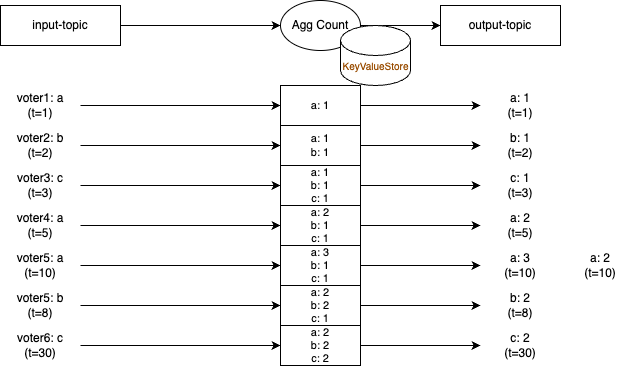

The diagram above was exported from draw.io. Its source (the exported page's mxGraphModel, read from the mxfile embedded in the PNG):
<mxGraphModel dx="419" dy="796" grid="1" gridSize="10" guides="1" tooltips="1" connect="1" arrows="1" fold="1" page="1" pageScale="1" pageWidth="1169" pageHeight="827" math="0" shadow="0">
  <root>
    <mxCell id="0" />
    <mxCell id="1" parent="0" />
    <mxCell id="pKS4B4EWEE2jMQGI_RAB-51" style="edgeStyle=orthogonalEdgeStyle;rounded=0;orthogonalLoop=1;jettySize=auto;html=1;entryX=0;entryY=0.5;entryDx=0;entryDy=0;strokeColor=#000000;fontColor=#000000;" parent="1" source="pKS4B4EWEE2jMQGI_RAB-52" target="pKS4B4EWEE2jMQGI_RAB-54" edge="1">
      <mxGeometry relative="1" as="geometry" />
    </mxCell>
    <mxCell id="pKS4B4EWEE2jMQGI_RAB-52" value="&lt;div&gt;&lt;font&gt;input-topic&lt;/font&gt;&lt;/div&gt;" style="rounded=0;whiteSpace=wrap;html=1;strokeColor=#000000;fontColor=#000000;" parent="1" vertex="1">
      <mxGeometry x="80" y="160" width="120" height="40" as="geometry" />
    </mxCell>
    <mxCell id="pKS4B4EWEE2jMQGI_RAB-53" style="edgeStyle=orthogonalEdgeStyle;rounded=0;orthogonalLoop=1;jettySize=auto;html=1;entryX=0;entryY=0.5;entryDx=0;entryDy=0;strokeColor=#000000;fontColor=#000000;" parent="1" source="pKS4B4EWEE2jMQGI_RAB-54" target="pKS4B4EWEE2jMQGI_RAB-55" edge="1">
      <mxGeometry relative="1" as="geometry" />
    </mxCell>
    <mxCell id="pKS4B4EWEE2jMQGI_RAB-54" value="&lt;font&gt;Agg Count&lt;/font&gt;" style="ellipse;whiteSpace=wrap;html=1;strokeColor=#000000;fontColor=#000000;" parent="1" vertex="1">
      <mxGeometry x="360" y="155" width="80" height="50" as="geometry" />
    </mxCell>
    <mxCell id="pKS4B4EWEE2jMQGI_RAB-55" value="&lt;font&gt;output-topic&lt;/font&gt;" style="rounded=0;whiteSpace=wrap;html=1;strokeColor=#000000;fontColor=#000000;" parent="1" vertex="1">
      <mxGeometry x="520" y="160" width="120" height="40" as="geometry" />
    </mxCell>
    <mxCell id="GSHHPHuIhnTSmaOaYL3V-2" style="edgeStyle=orthogonalEdgeStyle;rounded=0;orthogonalLoop=1;jettySize=auto;html=1;entryX=0;entryY=0.5;entryDx=0;entryDy=0;" parent="1" source="pKS4B4EWEE2jMQGI_RAB-57" target="GSHHPHuIhnTSmaOaYL3V-1" edge="1">
      <mxGeometry relative="1" as="geometry" />
    </mxCell>
    <mxCell id="pKS4B4EWEE2jMQGI_RAB-57" value="voter1: a&lt;div&gt;(t=1)&lt;/div&gt;" style="text;html=1;align=center;verticalAlign=middle;whiteSpace=wrap;rounded=0;fontColor=#000000;" parent="1" vertex="1">
      <mxGeometry x="80" y="245" width="80" height="30" as="geometry" />
    </mxCell>
    <mxCell id="GSHHPHuIhnTSmaOaYL3V-5" style="edgeStyle=orthogonalEdgeStyle;rounded=0;orthogonalLoop=1;jettySize=auto;html=1;entryX=0;entryY=0.5;entryDx=0;entryDy=0;" parent="1" source="pKS4B4EWEE2jMQGI_RAB-63" target="GSHHPHuIhnTSmaOaYL3V-3" edge="1">
      <mxGeometry relative="1" as="geometry" />
    </mxCell>
    <mxCell id="pKS4B4EWEE2jMQGI_RAB-63" value="voter2: b&lt;div&gt;(t=2)&lt;/div&gt;" style="text;html=1;align=center;verticalAlign=middle;whiteSpace=wrap;rounded=0;fontColor=#000000;" parent="1" vertex="1">
      <mxGeometry x="80" y="285" width="80" height="30" as="geometry" />
    </mxCell>
    <mxCell id="GSHHPHuIhnTSmaOaYL3V-6" style="edgeStyle=orthogonalEdgeStyle;rounded=0;orthogonalLoop=1;jettySize=auto;html=1;entryX=0;entryY=0.5;entryDx=0;entryDy=0;" parent="1" source="pKS4B4EWEE2jMQGI_RAB-68" target="GSHHPHuIhnTSmaOaYL3V-4" edge="1">
      <mxGeometry relative="1" as="geometry" />
    </mxCell>
    <mxCell id="pKS4B4EWEE2jMQGI_RAB-68" value="voter3: c&lt;div&gt;(t=3)&lt;/div&gt;" style="text;html=1;align=center;verticalAlign=middle;whiteSpace=wrap;rounded=0;fontColor=#000000;" parent="1" vertex="1">
      <mxGeometry x="80" y="325" width="80" height="30" as="geometry" />
    </mxCell>
    <mxCell id="pKS4B4EWEE2jMQGI_RAB-72" value="" style="shape=cylinder3;whiteSpace=wrap;html=1;boundedLbl=1;backgroundOutline=1;size=15;strokeColor=#000000;fontColor=#000000;" parent="1" vertex="1">
      <mxGeometry x="420" y="180" width="70" height="60" as="geometry" />
    </mxCell>
    <mxCell id="GSHHPHuIhnTSmaOaYL3V-10" style="edgeStyle=orthogonalEdgeStyle;rounded=0;orthogonalLoop=1;jettySize=auto;html=1;entryX=0;entryY=0.5;entryDx=0;entryDy=0;" parent="1" source="pKS4B4EWEE2jMQGI_RAB-74" target="GSHHPHuIhnTSmaOaYL3V-9" edge="1">
      <mxGeometry relative="1" as="geometry" />
    </mxCell>
    <mxCell id="pKS4B4EWEE2jMQGI_RAB-74" value="voter4: a&lt;div&gt;(t=5)&lt;/div&gt;" style="text;html=1;align=center;verticalAlign=middle;whiteSpace=wrap;rounded=0;fontColor=#000000;" parent="1" vertex="1">
      <mxGeometry x="80" y="365" width="80" height="30" as="geometry" />
    </mxCell>
    <mxCell id="GSHHPHuIhnTSmaOaYL3V-12" style="edgeStyle=orthogonalEdgeStyle;rounded=0;orthogonalLoop=1;jettySize=auto;html=1;entryX=0;entryY=0.5;entryDx=0;entryDy=0;" parent="1" source="pKS4B4EWEE2jMQGI_RAB-80" target="GSHHPHuIhnTSmaOaYL3V-11" edge="1">
      <mxGeometry relative="1" as="geometry" />
    </mxCell>
    <mxCell id="pKS4B4EWEE2jMQGI_RAB-80" value="voter5: a&lt;div&gt;(t=10)&lt;/div&gt;" style="text;html=1;align=center;verticalAlign=middle;whiteSpace=wrap;rounded=0;fontColor=#000000;" parent="1" vertex="1">
      <mxGeometry x="80" y="405" width="80" height="30" as="geometry" />
    </mxCell>
    <mxCell id="GSHHPHuIhnTSmaOaYL3V-14" style="edgeStyle=orthogonalEdgeStyle;rounded=0;orthogonalLoop=1;jettySize=auto;html=1;entryX=0;entryY=0.5;entryDx=0;entryDy=0;" parent="1" source="pKS4B4EWEE2jMQGI_RAB-81" target="GSHHPHuIhnTSmaOaYL3V-13" edge="1">
      <mxGeometry relative="1" as="geometry" />
    </mxCell>
    <mxCell id="pKS4B4EWEE2jMQGI_RAB-81" value="voter5: b&lt;div&gt;(t=8)&lt;/div&gt;" style="text;html=1;align=center;verticalAlign=middle;whiteSpace=wrap;rounded=0;fontColor=#000000;" parent="1" vertex="1">
      <mxGeometry x="80" y="445" width="80" height="30" as="geometry" />
    </mxCell>
    <mxCell id="GSHHPHuIhnTSmaOaYL3V-16" style="edgeStyle=orthogonalEdgeStyle;rounded=0;orthogonalLoop=1;jettySize=auto;html=1;entryX=0;entryY=0.5;entryDx=0;entryDy=0;" parent="1" source="pKS4B4EWEE2jMQGI_RAB-82" target="GSHHPHuIhnTSmaOaYL3V-15" edge="1">
      <mxGeometry relative="1" as="geometry" />
    </mxCell>
    <mxCell id="pKS4B4EWEE2jMQGI_RAB-82" value="voter6: c&lt;div&gt;(t=30)&lt;/div&gt;" style="text;html=1;align=center;verticalAlign=middle;whiteSpace=wrap;rounded=0;fontColor=#000000;" parent="1" vertex="1">
      <mxGeometry x="80" y="485" width="80" height="30" as="geometry" />
    </mxCell>
    <mxCell id="GSHHPHuIhnTSmaOaYL3V-19" style="edgeStyle=orthogonalEdgeStyle;rounded=0;orthogonalLoop=1;jettySize=auto;html=1;entryX=0;entryY=0.5;entryDx=0;entryDy=0;" parent="1" source="GSHHPHuIhnTSmaOaYL3V-1" target="GSHHPHuIhnTSmaOaYL3V-18" edge="1">
      <mxGeometry relative="1" as="geometry" />
    </mxCell>
    <mxCell id="GSHHPHuIhnTSmaOaYL3V-1" value="a: 1" style="text;html=1;align=center;verticalAlign=middle;whiteSpace=wrap;rounded=0;fontColor=#000000;strokeColor=default;fontSize=11;" parent="1" vertex="1">
      <mxGeometry x="360" y="240" width="80" height="40" as="geometry" />
    </mxCell>
    <mxCell id="GSHHPHuIhnTSmaOaYL3V-27" style="edgeStyle=orthogonalEdgeStyle;rounded=0;orthogonalLoop=1;jettySize=auto;html=1;entryX=0;entryY=0.5;entryDx=0;entryDy=0;" parent="1" source="GSHHPHuIhnTSmaOaYL3V-3" target="GSHHPHuIhnTSmaOaYL3V-20" edge="1">
      <mxGeometry relative="1" as="geometry" />
    </mxCell>
    <mxCell id="GSHHPHuIhnTSmaOaYL3V-3" value="a: 1&lt;div style=&quot;font-size: 11px;&quot;&gt;b: 1&lt;/div&gt;" style="text;html=1;align=center;verticalAlign=middle;whiteSpace=wrap;rounded=0;fontColor=#000000;fillColor=none;strokeColor=default;fontSize=11;" parent="1" vertex="1">
      <mxGeometry x="360" y="280" width="80" height="40" as="geometry" />
    </mxCell>
    <mxCell id="GSHHPHuIhnTSmaOaYL3V-28" style="edgeStyle=orthogonalEdgeStyle;rounded=0;orthogonalLoop=1;jettySize=auto;html=1;entryX=0;entryY=0.5;entryDx=0;entryDy=0;" parent="1" source="GSHHPHuIhnTSmaOaYL3V-4" target="GSHHPHuIhnTSmaOaYL3V-21" edge="1">
      <mxGeometry relative="1" as="geometry" />
    </mxCell>
    <mxCell id="GSHHPHuIhnTSmaOaYL3V-4" value="a: 1&lt;div style=&quot;font-size: 11px;&quot;&gt;b: 1&lt;/div&gt;&lt;div style=&quot;font-size: 11px;&quot;&gt;c: 1&lt;/div&gt;" style="text;html=1;align=center;verticalAlign=middle;whiteSpace=wrap;rounded=0;fontColor=#000000;strokeColor=default;fontSize=11;" parent="1" vertex="1">
      <mxGeometry x="360" y="320" width="80" height="40" as="geometry" />
    </mxCell>
    <mxCell id="GSHHPHuIhnTSmaOaYL3V-29" style="edgeStyle=orthogonalEdgeStyle;rounded=0;orthogonalLoop=1;jettySize=auto;html=1;entryX=0;entryY=0.5;entryDx=0;entryDy=0;" parent="1" source="GSHHPHuIhnTSmaOaYL3V-9" target="GSHHPHuIhnTSmaOaYL3V-22" edge="1">
      <mxGeometry relative="1" as="geometry" />
    </mxCell>
    <mxCell id="GSHHPHuIhnTSmaOaYL3V-9" value="a: 2&lt;div style=&quot;font-size: 11px;&quot;&gt;b: 1&lt;/div&gt;&lt;div style=&quot;font-size: 11px;&quot;&gt;c: 1&lt;/div&gt;" style="text;html=1;align=center;verticalAlign=middle;whiteSpace=wrap;rounded=0;fontColor=#000000;strokeColor=default;fontSize=11;" parent="1" vertex="1">
      <mxGeometry x="360" y="360" width="80" height="40" as="geometry" />
    </mxCell>
    <mxCell id="GSHHPHuIhnTSmaOaYL3V-30" style="edgeStyle=orthogonalEdgeStyle;rounded=0;orthogonalLoop=1;jettySize=auto;html=1;entryX=0;entryY=0.5;entryDx=0;entryDy=0;" parent="1" source="GSHHPHuIhnTSmaOaYL3V-11" target="GSHHPHuIhnTSmaOaYL3V-23" edge="1">
      <mxGeometry relative="1" as="geometry" />
    </mxCell>
    <mxCell id="GSHHPHuIhnTSmaOaYL3V-11" value="a: 3&lt;div style=&quot;font-size: 11px;&quot;&gt;b: 1&lt;/div&gt;&lt;div style=&quot;font-size: 11px;&quot;&gt;c: 1&lt;/div&gt;" style="text;html=1;align=center;verticalAlign=middle;whiteSpace=wrap;rounded=0;fontColor=#000000;strokeColor=default;fontSize=11;" parent="1" vertex="1">
      <mxGeometry x="360" y="400" width="80" height="40" as="geometry" />
    </mxCell>
    <mxCell id="GSHHPHuIhnTSmaOaYL3V-31" style="edgeStyle=orthogonalEdgeStyle;rounded=0;orthogonalLoop=1;jettySize=auto;html=1;" parent="1" source="GSHHPHuIhnTSmaOaYL3V-13" target="GSHHPHuIhnTSmaOaYL3V-25" edge="1">
      <mxGeometry relative="1" as="geometry" />
    </mxCell>
    <mxCell id="GSHHPHuIhnTSmaOaYL3V-13" value="a: 2&lt;div style=&quot;font-size: 11px;&quot;&gt;b: 2&lt;/div&gt;&lt;div style=&quot;font-size: 11px;&quot;&gt;c: 1&lt;/div&gt;" style="text;html=1;align=center;verticalAlign=middle;whiteSpace=wrap;rounded=0;fontColor=#000000;strokeColor=default;fontSize=11;" parent="1" vertex="1">
      <mxGeometry x="360" y="440" width="80" height="40" as="geometry" />
    </mxCell>
    <mxCell id="GSHHPHuIhnTSmaOaYL3V-32" style="edgeStyle=orthogonalEdgeStyle;rounded=0;orthogonalLoop=1;jettySize=auto;html=1;entryX=0;entryY=0.5;entryDx=0;entryDy=0;" parent="1" source="GSHHPHuIhnTSmaOaYL3V-15" target="GSHHPHuIhnTSmaOaYL3V-26" edge="1">
      <mxGeometry relative="1" as="geometry" />
    </mxCell>
    <mxCell id="GSHHPHuIhnTSmaOaYL3V-15" value="a: 2&lt;div style=&quot;font-size: 11px;&quot;&gt;b: 2&lt;/div&gt;&lt;div style=&quot;font-size: 11px;&quot;&gt;c: 2&lt;/div&gt;" style="text;html=1;align=center;verticalAlign=middle;whiteSpace=wrap;rounded=0;fontColor=#000000;strokeColor=default;fontSize=11;" parent="1" vertex="1">
      <mxGeometry x="360" y="480" width="80" height="40" as="geometry" />
    </mxCell>
    <mxCell id="GSHHPHuIhnTSmaOaYL3V-18" value="a: 1&lt;div&gt;(t=1)&lt;/div&gt;" style="text;html=1;align=center;verticalAlign=middle;whiteSpace=wrap;rounded=0;fontColor=#000000;" parent="1" vertex="1">
      <mxGeometry x="560" y="245" width="80" height="30" as="geometry" />
    </mxCell>
    <mxCell id="GSHHPHuIhnTSmaOaYL3V-20" value="b: 1&lt;div&gt;(t=2)&lt;/div&gt;" style="text;html=1;align=center;verticalAlign=middle;whiteSpace=wrap;rounded=0;fontColor=#000000;" parent="1" vertex="1">
      <mxGeometry x="560" y="285" width="80" height="30" as="geometry" />
    </mxCell>
    <mxCell id="GSHHPHuIhnTSmaOaYL3V-21" value="c: 1&lt;div&gt;(t=3)&lt;/div&gt;" style="text;html=1;align=center;verticalAlign=middle;whiteSpace=wrap;rounded=0;fontColor=#000000;" parent="1" vertex="1">
      <mxGeometry x="560" y="325" width="80" height="30" as="geometry" />
    </mxCell>
    <mxCell id="GSHHPHuIhnTSmaOaYL3V-22" value="a: 2&lt;div&gt;(t=5)&lt;/div&gt;" style="text;html=1;align=center;verticalAlign=middle;whiteSpace=wrap;rounded=0;fontColor=#000000;" parent="1" vertex="1">
      <mxGeometry x="560" y="365" width="80" height="30" as="geometry" />
    </mxCell>
    <mxCell id="GSHHPHuIhnTSmaOaYL3V-23" value="a: 3&lt;div&gt;(t=10)&lt;/div&gt;" style="text;html=1;align=center;verticalAlign=middle;whiteSpace=wrap;rounded=0;fontColor=#000000;" parent="1" vertex="1">
      <mxGeometry x="560" y="405" width="80" height="30" as="geometry" />
    </mxCell>
    <mxCell id="GSHHPHuIhnTSmaOaYL3V-24" value="a: 2&lt;div&gt;(t=10)&lt;/div&gt;" style="text;html=1;align=center;verticalAlign=middle;whiteSpace=wrap;rounded=0;fontColor=#000000;" parent="1" vertex="1">
      <mxGeometry x="640" y="405" width="80" height="30" as="geometry" />
    </mxCell>
    <mxCell id="GSHHPHuIhnTSmaOaYL3V-25" value="b: 2&lt;div&gt;(t=8)&lt;/div&gt;" style="text;html=1;align=center;verticalAlign=middle;whiteSpace=wrap;rounded=0;fontColor=#000000;" parent="1" vertex="1">
      <mxGeometry x="560" y="445" width="80" height="30" as="geometry" />
    </mxCell>
    <mxCell id="GSHHPHuIhnTSmaOaYL3V-26" value="c: 2&lt;div&gt;(t=30)&lt;/div&gt;" style="text;html=1;align=center;verticalAlign=middle;whiteSpace=wrap;rounded=0;fontColor=#000000;" parent="1" vertex="1">
      <mxGeometry x="560" y="485" width="80" height="30" as="geometry" />
    </mxCell>
    <mxCell id="GSHHPHuIhnTSmaOaYL3V-33" value="KeyValueStore" style="text;html=1;align=center;verticalAlign=middle;whiteSpace=wrap;rounded=0;fontColor=#994C00;fontSize=10;" parent="1" vertex="1">
      <mxGeometry x="422.5" y="205" width="65" height="30" as="geometry" />
    </mxCell>
  </root>
</mxGraphModel>